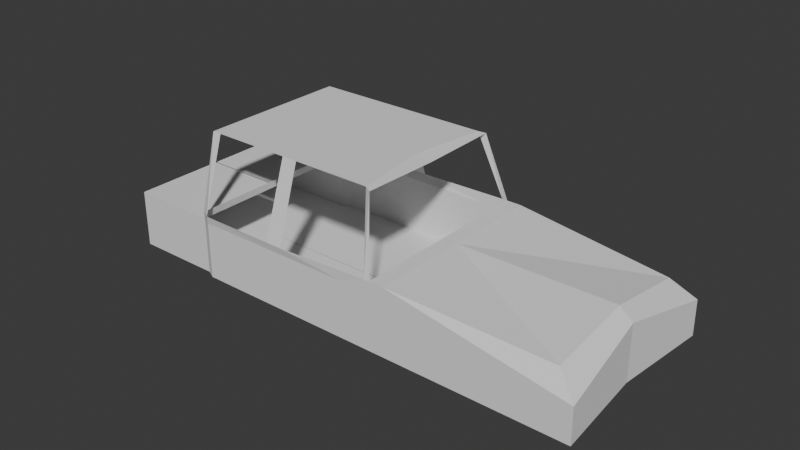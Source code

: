 # Source: carit1.blend  (saved by Blender 4.0.36; exported with 4.5.12 LTS)
import bpy
from mathutils import Matrix  # noqa: F401  (used for matrix-valued properties, if any)

bpy.ops.wm.read_factory_settings(use_empty=True)
scene = bpy.context.scene
scene.name = 'Scene'

# ---- collections
col_collection = bpy.data.collections.new('Collection'); scene.collection.children.link(col_collection)

# ---- world
world_world = bpy.data.worlds.new('World'); scene.world = world_world
world_world.use_nodes = True; world_world.node_tree.nodes.clear()
_N = world_world.node_tree.nodes; _L = world_world.node_tree.links
n0 = _N.new('ShaderNodeOutputWorld'); n0.name = 'World Output'; n0.location = (300, 300)
n1 = _N.new('ShaderNodeBackground'); n1.name = 'Background'; n1.location = (10, 300)
n1.inputs[0].default_value = (0.05088, 0.05088, 0.05088, 1.0)
_L.new(n1.outputs[0], n0.inputs[0])
n0.is_active_output = True
world_world.color = (0.05088, 0.05088, 0.05088)
world_world.use_sun_shadow = False
world_world.sun_shadow_jitter_overblur = 0.0

# ---- meshes
me_plane_003 = bpy.data.meshes.new('Plane.003')
me_plane_003.from_pydata([(5.419, -1.861, -1.526), (5.69, -1.861, -1.526), (4.691, 3.762, -0.5022), (5.0, 3.544, -0.4037), (4.154, 7.061, -3.617), (5.0, 6.879, -3.691), (0.836, 3.762, -0.5022), (0.836, 7.061, -3.617), (0.0618, 3.762, -0.5022), (0.0618, 7.061, -3.617), (0.8238, -2.147, -1.509), (0.006041, -2.147, -1.509), (4.154, -2.584, -1.819), (5.0, -2.584, -1.819), (0.8116, -2.584, -1.819), (-0.04971, -2.584, -1.819), (-3.774, 3.762, -0.5022), (-3.774, 7.061, -3.617), (-4.232, 3.762, -0.5022), (-4.232, 7.061, -3.617), (-3.8, -2.137, -1.533), (-4.261, -1.928, -1.731), (-3.882, -2.584, -1.819), (-4.345, -2.375, -2.017), (4.154, -6.311, -3.331), (5.0, -6.311, -3.331), (0.8116, -6.311, -3.331), (-0.04971, -6.311, -3.331), (-3.882, -6.311, -3.331), (-4.345, -6.102, -3.528), (4.154, -2.088, -7.318), (5.0, -2.075, -7.33), (0.8116, -2.088, -7.318), (-0.04971, -2.088, -7.318), (-3.882, -2.088, -7.318), (-4.345, -2.012, -7.39), (-4.261, 2.07, -5.504), (-4.345, 1.623, -5.79), (6.41, -1.861, -1.526), (5.72, -2.584, -1.819), (5.72, -6.311, -3.331), (14.23, -2.13, -2.4), (5.72, -2.07, -7.335), (5.69, 2.378, -5.528), (6.41, 2.378, -5.528), (15.29, -3.951, -2.374), (15.3, -6.311, -3.331), (14.87, -2.07, -7.335), (14.23, 2.392, -5.54), (14.87, 1.682, -5.846), (14.87, -2.045, -7.358), (-8.64, -2.375, -2.017), (-8.64, -6.102, -3.528), (-8.64, -2.012, -7.39), (-8.653, -2.375, -2.017), (-8.653, 1.623, -5.79), (-8.64, -2.367, -2.014), (-8.64, 1.723, -5.875)], [], [(0, 1, 3, 2), (4, 2, 3, 5), (4, 7, 6, 2), (7, 9, 8, 6), (8, 11, 10, 6), (1, 0, 12, 13), (12, 0, 10, 14), (14, 10, 11, 15), (9, 17, 16, 8), (17, 19, 18, 16), (18, 21, 20, 16), (15, 11, 20, 22), (22, 20, 21, 23), (13, 12, 24, 25), (14, 15, 27, 26), (12, 14, 26, 24), (22, 23, 29, 28), (15, 22, 28, 27), (26, 27, 33, 32), (25, 24, 30, 31), (27, 28, 34, 33), (24, 26, 32, 30), (28, 29, 35, 34), (23, 21, 36, 37), (39, 40, 46, 45), (25, 31, 42, 40), (13, 25, 40, 39), (1, 13, 39, 38), (1, 38, 44, 43), (44, 38, 41, 48), (38, 39, 45, 41), (40, 42, 47, 46), (41, 45, 49, 48), (45, 46, 50, 49), (35, 29, 52, 53), (29, 23, 51, 52), (23, 37, 55, 54), (53, 52, 56, 57)])
_uv = me_plane_003.uv_layers.new(name='UVMap')
_uv.uv.foreach_set('vector', [0.0, 0.0, 1.0, 0.0, 1.0, 1.0, 0.0, 1.0, 0.0, 0.0, 0.0, 1.0, 1.0, 1.0, 1.0, 0.0, 0.0, 0.0, 0.0, 0.0, 0.0, 1.0, 0.0, 1.0, 0.0, 0.0, 0.0, 0.0, 0.0, 1.0, 0.0, 1.0, 0.0, 1.0, 0.0, 1.0, 0.0, 1.0, 0.0, 1.0, 1.0, 0.0, 0.0, 0.0, 0.0, 0.0, 1.0, 0.0, 0.0, 0.0, 0.0, 0.0, 0.0, 0.0, 0.0, 0.0, 0.0, 0.0, 0.0, 0.0, 0.0, 0.0, 0.0, 0.0, 0.0, 0.0, 0.0, 0.0, 0.0, 1.0, 0.0, 1.0, 0.0, 0.0, 0.0, 0.0, 0.0, 1.0, 0.0, 1.0, 0.0, 1.0, 0.0, 1.0, 0.0, 1.0, 0.0, 1.0, 0.0, 0.0, 0.0, 0.0, 0.0, 0.0, 0.0, 0.0, 0.0, 0.0, 0.0, 0.0, 0.0, 0.0, 0.0, 0.0, 1.0, 0.0, 0.0, 0.0, 0.0, 0.0, 1.0, 0.0, 0.0, 0.0, 0.0, 0.0, 0.0, 0.0, 0.0, 0.0, 0.0, 0.0, 0.0, 0.0, 0.0, 0.0, 0.0, 0.0, 0.0, 0.0, 0.0, 0.0, 0.0, 0.0, 0.0, 0.0, 0.0, 0.0, 0.0, 0.0, 0.0, 0.0, 0.0, 0.0, 0.0, 0.0, 0.0, 0.0, 0.0, 0.0, 0.0, 0.0, 1.0, 0.0, 0.0, 0.0, 0.0, 0.0, 1.0, 0.0, 0.0, 0.0, 0.0, 0.0, 0.0, 0.0, 0.0, 0.0, 0.0, 0.0, 0.0, 0.0, 0.0, 0.0, 0.0, 0.0, 0.0, 0.0, 0.0, 0.0, 0.0, 0.0, 0.0, 0.0, 0.0, 0.0, 0.0, 0.0, 0.0, 0.0, 0.0, 0.0, 1.0, 0.0, 1.0, 0.0, 1.0, 0.0, 1.0, 0.0, 1.0, 0.0, 1.0, 0.0, 1.0, 0.0, 1.0, 0.0, 1.0, 0.0, 1.0, 0.0, 1.0, 0.0, 1.0, 0.0, 1.0, 0.0, 1.0, 0.0, 1.0, 0.0, 1.0, 0.0, 1.0, 0.0, 1.0, 0.0, 1.0, 0.0, 1.0, 0.0, 1.0, 0.0, 1.0, 0.0, 1.0, 0.0, 1.0, 0.0, 1.0, 0.0, 1.0, 0.0, 1.0, 0.0, 1.0, 0.0, 1.0, 0.0, 1.0, 0.0, 1.0, 0.0, 1.0, 0.0, 1.0, 0.0, 1.0, 0.0, 1.0, 0.0, 1.0, 0.0, 1.0, 0.0, 1.0, 0.0, 1.0, 0.0, 1.0, 0.0, 0.0, 0.0, 0.0, 0.0, 0.0, 0.0, 0.0, 0.0, 0.0, 0.0, 0.0, 0.0, 0.0, 0.0, 0.0, 0.0, 0.0, 0.0, 0.0, 0.0, 0.0, 0.0, 0.0, 0.0, 0.0, 0.0, 0.0, 0.0, 0.0, 0.0, 0.0, 0.0])
me_plane_003.update()
me_plane_006 = bpy.data.meshes.new('Plane.006')
me_plane_006.from_pydata([(5.419, -1.861, -1.526), (5.69, -1.861, -1.526), (4.691, 3.762, -0.5022), (5.0, 3.544, -0.4037), (4.154, 7.061, -3.617), (5.0, 6.879, -3.691), (0.836, 3.762, -0.5022), (0.836, 7.061, -3.617), (0.0618, 3.762, -0.5022), (0.0618, 7.061, -3.617), (0.8238, -2.147, -1.509), (0.006041, -2.147, -1.509), (4.154, -2.584, -1.819), (5.0, -2.584, -1.819), (0.8116, -2.584, -1.819), (-0.04971, -2.584, -1.819), (-3.774, 3.762, -0.5022), (-3.774, 7.061, -3.617), (-4.232, 3.762, -0.5022), (-4.232, 7.061, -3.617), (-3.8, -2.137, -1.533), (-4.261, -1.928, -1.731), (-3.882, -2.584, -1.819), (-4.345, -2.375, -2.017), (4.154, -6.311, -3.331), (5.0, -6.311, -3.331), (0.8116, -6.311, -3.331), (-0.04971, -6.311, -3.331), (-3.882, -6.311, -3.331), (-4.345, -6.102, -3.528), (4.154, -2.088, -7.318), (5.0, -2.075, -7.33), (0.8116, -2.088, -7.318), (-0.04971, -2.088, -7.318), (-3.882, -2.088, -7.318), (-4.345, -2.012, -7.39), (-4.261, 2.07, -5.504), (-4.345, 1.623, -5.79), (6.41, -1.861, -1.526), (5.72, -2.584, -1.819), (5.72, -6.311, -3.331), (14.23, -2.13, -2.4), (5.72, -2.07, -7.335), (5.69, 2.378, -5.528), (6.41, 2.378, -5.528), (15.29, -3.951, -2.374), (15.3, -6.311, -3.331), (14.87, -2.07, -7.335), (14.23, 2.392, -5.54), (14.87, 1.682, -5.846), (14.87, -2.045, -7.358), (-8.64, -2.375, -2.017), (-8.64, -6.102, -3.528), (-8.64, -2.012, -7.39), (-8.653, -2.375, -2.017), (-8.653, 1.623, -5.79), (-8.64, -2.367, -2.014), (-8.64, 1.723, -5.875)], [], [(0, 1, 3, 2), (4, 2, 3, 5), (4, 7, 6, 2), (7, 9, 8, 6), (8, 11, 10, 6), (1, 0, 12, 13), (12, 0, 10, 14), (14, 10, 11, 15), (9, 17, 16, 8), (17, 19, 18, 16), (18, 21, 20, 16), (15, 11, 20, 22), (22, 20, 21, 23), (13, 12, 24, 25), (14, 15, 27, 26), (12, 14, 26, 24), (22, 23, 29, 28), (15, 22, 28, 27), (26, 27, 33, 32), (25, 24, 30, 31), (27, 28, 34, 33), (24, 26, 32, 30), (28, 29, 35, 34), (23, 21, 36, 37), (39, 40, 46, 45), (25, 31, 42, 40), (13, 25, 40, 39), (1, 13, 39, 38), (1, 38, 44, 43), (44, 38, 41, 48), (38, 39, 45, 41), (40, 42, 47, 46), (41, 45, 49, 48), (45, 46, 50, 49), (35, 29, 52, 53), (29, 23, 51, 52), (23, 37, 55, 54), (53, 52, 56, 57)])
_uv = me_plane_006.uv_layers.new(name='UVMap')
_uv.uv.foreach_set('vector', [0.0, 0.0, 1.0, 0.0, 1.0, 1.0, 0.0, 1.0, 0.0, 0.0, 0.0, 1.0, 1.0, 1.0, 1.0, 0.0, 0.0, 0.0, 0.0, 0.0, 0.0, 1.0, 0.0, 1.0, 0.0, 0.0, 0.0, 0.0, 0.0, 1.0, 0.0, 1.0, 0.0, 1.0, 0.0, 1.0, 0.0, 1.0, 0.0, 1.0, 1.0, 0.0, 0.0, 0.0, 0.0, 0.0, 1.0, 0.0, 0.0, 0.0, 0.0, 0.0, 0.0, 0.0, 0.0, 0.0, 0.0, 0.0, 0.0, 0.0, 0.0, 0.0, 0.0, 0.0, 0.0, 0.0, 0.0, 0.0, 0.0, 1.0, 0.0, 1.0, 0.0, 0.0, 0.0, 0.0, 0.0, 1.0, 0.0, 1.0, 0.0, 1.0, 0.0, 1.0, 0.0, 1.0, 0.0, 1.0, 0.0, 0.0, 0.0, 0.0, 0.0, 0.0, 0.0, 0.0, 0.0, 0.0, 0.0, 0.0, 0.0, 0.0, 0.0, 0.0, 1.0, 0.0, 0.0, 0.0, 0.0, 0.0, 1.0, 0.0, 0.0, 0.0, 0.0, 0.0, 0.0, 0.0, 0.0, 0.0, 0.0, 0.0, 0.0, 0.0, 0.0, 0.0, 0.0, 0.0, 0.0, 0.0, 0.0, 0.0, 0.0, 0.0, 0.0, 0.0, 0.0, 0.0, 0.0, 0.0, 0.0, 0.0, 0.0, 0.0, 0.0, 0.0, 0.0, 0.0, 0.0, 0.0, 0.0, 0.0, 1.0, 0.0, 0.0, 0.0, 0.0, 0.0, 1.0, 0.0, 0.0, 0.0, 0.0, 0.0, 0.0, 0.0, 0.0, 0.0, 0.0, 0.0, 0.0, 0.0, 0.0, 0.0, 0.0, 0.0, 0.0, 0.0, 0.0, 0.0, 0.0, 0.0, 0.0, 0.0, 0.0, 0.0, 0.0, 0.0, 0.0, 0.0, 0.0, 0.0, 1.0, 0.0, 1.0, 0.0, 1.0, 0.0, 1.0, 0.0, 1.0, 0.0, 1.0, 0.0, 1.0, 0.0, 1.0, 0.0, 1.0, 0.0, 1.0, 0.0, 1.0, 0.0, 1.0, 0.0, 1.0, 0.0, 1.0, 0.0, 1.0, 0.0, 1.0, 0.0, 1.0, 0.0, 1.0, 0.0, 1.0, 0.0, 1.0, 0.0, 1.0, 0.0, 1.0, 0.0, 1.0, 0.0, 1.0, 0.0, 1.0, 0.0, 1.0, 0.0, 1.0, 0.0, 1.0, 0.0, 1.0, 0.0, 1.0, 0.0, 1.0, 0.0, 1.0, 0.0, 1.0, 0.0, 1.0, 0.0, 1.0, 0.0, 1.0, 0.0, 1.0, 0.0, 1.0, 0.0, 1.0, 0.0, 1.0, 0.0, 0.0, 0.0, 0.0, 0.0, 0.0, 0.0, 0.0, 0.0, 0.0, 0.0, 0.0, 0.0, 0.0, 0.0, 0.0, 0.0, 0.0, 0.0, 0.0, 0.0, 0.0, 0.0, 0.0, 0.0, 0.0, 0.0, 0.0, 0.0, 0.0, 0.0, 0.0, 0.0])
me_plane_006.update()

# ---- objects
ob_plane_002 = bpy.data.objects.new('Plane.002', me_plane_003)
ob_plane_001 = bpy.data.objects.new('Plane.001', me_plane_006)

# ---- transforms, parenting, visibility, modifiers, constraints
ob_plane_002.location = (0.0, 5.421, 6.224)
ob_plane_002.rotation_euler = (-0.9905, -0.0, 0.0)
ob_plane_002.scale = (1.0, -0.6188, 1.0)
ob_plane_001.location = (0.0, -5.421, 6.224)
ob_plane_001.rotation_euler = (0.9905, -0.0, 0.0)
ob_plane_001.scale = (1.0, 0.6188, 1.0)

# ---- collection membership
col_collection.objects.link(ob_plane_002)
col_collection.objects.link(ob_plane_001)

# ---- scene / render settings (as saved in the file)
scene.frame_start = 1; scene.frame_end = 250; scene.frame_set(1)
scene.render.engine = 'BLENDER_EEVEE_NEXT'
scene.cycles.sampling_pattern = 'TABULATED_SOBOL'
bpy.context.view_layer.update()

# ---- added for rendering (the .blend has no active camera and no usable light): camera, sun
cam_auto = bpy.data.cameras.new('AutoCamera')
cam_auto.lens = 50.0
cam_auto.sensor_width = 36.0
cam_auto.clip_end = 1000.0
ob_auto_camera = bpy.data.objects.new('AutoCamera', cam_auto)
scene.collection.objects.link(ob_auto_camera)
ob_auto_camera.location = (31.0509, -33.2726, 26.464)
ob_auto_camera.rotation_euler = (1.09748, -7.21219e-08, 0.694738)
scene.camera = ob_auto_camera
light_auto_sun = bpy.data.lights.new('AutoSun', 'SUN')
light_auto_sun.energy = 3.0
light_auto_sun.angle = 0.0523599
ob_auto_sun = bpy.data.objects.new('AutoSun', light_auto_sun)
scene.collection.objects.link(ob_auto_sun)
ob_auto_sun.rotation_euler = (0.872665, 0.174533, 0.523599)
bpy.context.view_layer.update()
